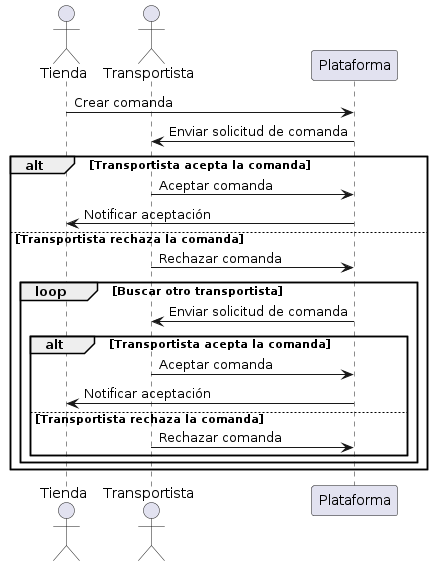

The diagram above was rendered by PlantUML. Its source (embedded in the PNG):
@startuml
actor Tienda
actor Transportista
participant "Plataforma"

Tienda -> Plataforma: Crear comanda
Plataforma -> Transportista: Enviar solicitud de comanda

alt Transportista acepta la comanda
    Transportista -> Plataforma: Aceptar comanda
    Plataforma -> Tienda: Notificar aceptación
else Transportista rechaza la comanda
    Transportista -> Plataforma: Rechazar comanda
    loop Buscar otro transportista
        Plataforma -> Transportista: Enviar solicitud de comanda
        alt Transportista acepta la comanda
            Transportista -> Plataforma: Aceptar comanda
            Plataforma -> Tienda: Notificar aceptación
        else Transportista rechaza la comanda
            Transportista -> Plataforma: Rechazar comanda
        end
    end
end
@enduml